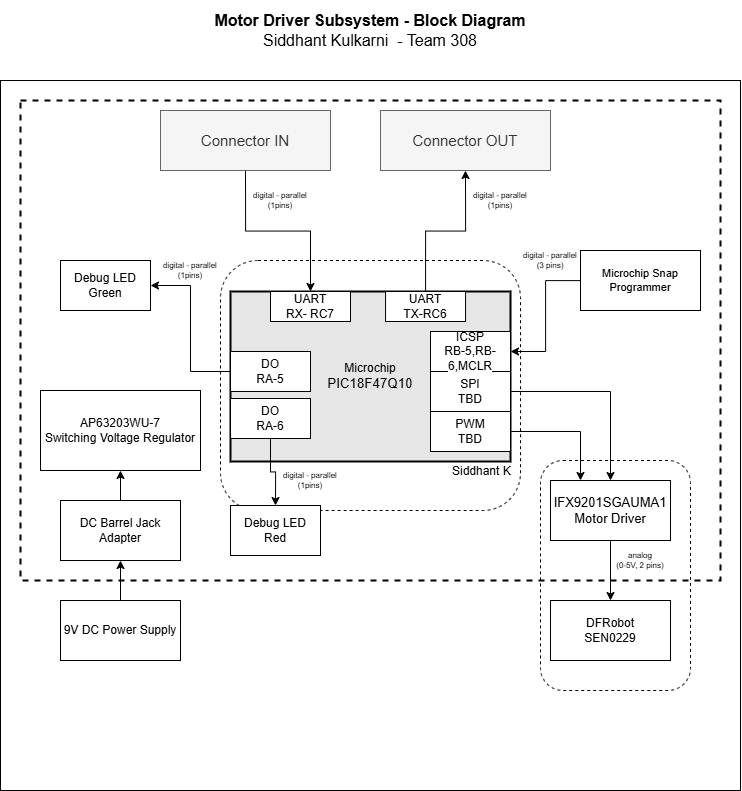

The diagram above was exported from draw.io. Its source (the exported page's mxGraphModel, read from the mxfile embedded in the PNG):
<mxGraphModel dx="1764" dy="1009" grid="1" gridSize="10" guides="0" tooltips="1" connect="1" arrows="1" fold="1" page="1" pageScale="1.5" pageWidth="1169" pageHeight="827" background="#ffffff" math="0" shadow="0">
  <root>
    <mxCell id="0" style=";html=1;" />
    <mxCell id="1" style=";html=1;" parent="0" />
    <mxCell id="aC57QmPyYTqG6Asludqg-9" value="" style="rounded=0;whiteSpace=wrap;html=1;fontSize=16;" parent="1" vertex="1">
      <mxGeometry x="580" y="170" width="740" height="710" as="geometry" />
    </mxCell>
    <mxCell id="zSoxXOAhGFOt2usmLHU0-1" value="" style="rounded=0;whiteSpace=wrap;html=1;fillColor=none;dashed=1;strokeWidth=2;" parent="1" vertex="1">
      <mxGeometry x="600" y="190" width="700" height="480" as="geometry" />
    </mxCell>
    <mxCell id="S8yp5X4-lJhxRksTFqpk-6" value="" style="rounded=1;whiteSpace=wrap;html=1;fillColor=none;dashed=1;" parent="1" vertex="1">
      <mxGeometry x="1120" y="550" width="150" height="230" as="geometry" />
    </mxCell>
    <mxCell id="9j5Bc3N9rgv02oG_bQQu-19" value="&lt;span style=&quot;background-color: rgb(255, 255, 255);&quot;&gt;IFX9201SGAUMA1&lt;/span&gt;&lt;br&gt;&lt;div&gt;&lt;span style=&quot;background-color: rgb(255, 255, 255);&quot;&gt;Motor Driver&lt;/span&gt;&lt;/div&gt;" style="rounded=0;whiteSpace=wrap;html=1;fontSize=13;" parent="1" vertex="1">
      <mxGeometry x="1130" y="570" width="120" height="60" as="geometry" />
    </mxCell>
    <mxCell id="9j5Bc3N9rgv02oG_bQQu-20" value="DFRobot&lt;div&gt;SEN0229&lt;/div&gt;" style="rounded=0;whiteSpace=wrap;html=1;" parent="1" vertex="1">
      <mxGeometry x="1130" y="690" width="120" height="60" as="geometry" />
    </mxCell>
    <mxCell id="9j5Bc3N9rgv02oG_bQQu-22" style="edgeStyle=orthogonalEdgeStyle;rounded=0;sketch=0;orthogonalLoop=1;jettySize=auto;html=1;entryX=0.5;entryY=0;entryDx=0;entryDy=0;startArrow=none;startFill=0;strokeWidth=1;" parent="1" source="9j5Bc3N9rgv02oG_bQQu-19" target="9j5Bc3N9rgv02oG_bQQu-20" edge="1">
      <mxGeometry x="30" y="40" as="geometry" />
    </mxCell>
    <mxCell id="9j5Bc3N9rgv02oG_bQQu-47" value="" style="group;strokeWidth=1;" parent="1" vertex="1" connectable="0">
      <mxGeometry x="840" y="381" width="260" height="289" as="geometry" />
    </mxCell>
    <mxCell id="9j5Bc3N9rgv02oG_bQQu-6" value="&lt;div&gt;Microchip&lt;/div&gt;&lt;div&gt;&lt;span style=&quot;font-size: 10pt ; font-family: &amp;quot;arial&amp;quot; ; font-style: normal&quot;&gt;PIC18F47Q10&lt;/span&gt;&lt;/div&gt;" style="rounded=0;whiteSpace=wrap;html=1;strokeWidth=2;fillColor=#E6E6E6;" parent="9j5Bc3N9rgv02oG_bQQu-47" vertex="1">
      <mxGeometry x="-30" width="280" height="170" as="geometry" />
    </mxCell>
    <mxCell id="9j5Bc3N9rgv02oG_bQQu-29" value="DO&lt;div&gt;RA-5&lt;/div&gt;" style="rounded=0;whiteSpace=wrap;html=1;" parent="9j5Bc3N9rgv02oG_bQQu-47" vertex="1">
      <mxGeometry x="-30" y="60" width="80" height="40" as="geometry" />
    </mxCell>
    <mxCell id="9j5Bc3N9rgv02oG_bQQu-30" value="DO&lt;div&gt;RA-6&lt;/div&gt;" style="rounded=0;whiteSpace=wrap;html=1;" parent="9j5Bc3N9rgv02oG_bQQu-47" vertex="1">
      <mxGeometry x="-30" y="107" width="80" height="40" as="geometry" />
    </mxCell>
    <mxCell id="9j5Bc3N9rgv02oG_bQQu-31" value="&lt;div&gt;SPI&lt;/div&gt;&lt;div&gt;TBD&lt;/div&gt;" style="rounded=0;whiteSpace=wrap;html=1;" parent="9j5Bc3N9rgv02oG_bQQu-47" vertex="1">
      <mxGeometry x="170" y="80" width="80" height="40" as="geometry" />
    </mxCell>
    <mxCell id="9j5Bc3N9rgv02oG_bQQu-33" value="PWM&lt;div&gt;TBD&lt;/div&gt;" style="rounded=0;whiteSpace=wrap;html=1;" parent="9j5Bc3N9rgv02oG_bQQu-47" vertex="1">
      <mxGeometry x="170" y="120" width="80" height="40" as="geometry" />
    </mxCell>
    <mxCell id="9j5Bc3N9rgv02oG_bQQu-40" value="&lt;div&gt;UART&lt;/div&gt;&lt;span style=&quot;background-color: rgb(255, 255, 255);&quot;&gt;RX- RC7&lt;/span&gt;" style="rounded=0;whiteSpace=wrap;html=1;" parent="9j5Bc3N9rgv02oG_bQQu-47" vertex="1">
      <mxGeometry x="10" width="80" height="30" as="geometry" />
    </mxCell>
    <mxCell id="aC57QmPyYTqG6Asludqg-1" value="&lt;div&gt;ICSP&lt;/div&gt;&lt;span style=&quot;background-color: rgb(255, 255, 255);&quot;&gt;RB-5,RB-6,MCLR&lt;/span&gt;" style="rounded=0;whiteSpace=wrap;html=1;" parent="9j5Bc3N9rgv02oG_bQQu-47" vertex="1">
      <mxGeometry x="170" y="40" width="80" height="40" as="geometry" />
    </mxCell>
    <mxCell id="S8yp5X4-lJhxRksTFqpk-17" value="Siddhant K" style="text;html=1;strokeColor=none;fillColor=none;align=left;verticalAlign=middle;whiteSpace=wrap;rounded=0;dashed=1;" parent="9j5Bc3N9rgv02oG_bQQu-47" vertex="1">
      <mxGeometry x="190" y="170" width="120" height="20" as="geometry" />
    </mxCell>
    <mxCell id="PETetYns5e6lvTzOZHFT-11" value="&lt;div&gt;UART&lt;/div&gt;&lt;span style=&quot;background-color: rgb(255, 255, 255);&quot;&gt;TX-RC6&lt;/span&gt;" style="rounded=0;whiteSpace=wrap;html=1;" parent="9j5Bc3N9rgv02oG_bQQu-47" vertex="1">
      <mxGeometry x="125.06" width="80" height="30" as="geometry" />
    </mxCell>
    <mxCell id="IcqLlLzZMUmfPdNKC7gk-1" value="&lt;div style=&quot;font-size: 8px&quot;&gt;digital - parallel&lt;br&gt;&lt;/div&gt;&lt;div style=&quot;font-size: 8px&quot;&gt;(1pins)&lt;/div&gt;" style="text;html=1;strokeColor=none;fillColor=none;align=center;verticalAlign=middle;whiteSpace=wrap;rounded=0;fontSize=8;rotation=0;" parent="9j5Bc3N9rgv02oG_bQQu-47" vertex="1">
      <mxGeometry x="20" y="179" width="60" height="20" as="geometry" />
    </mxCell>
    <mxCell id="S8yp5X4-lJhxRksTFqpk-14" value="" style="rounded=1;whiteSpace=wrap;html=1;fillColor=none;dashed=1;" parent="9j5Bc3N9rgv02oG_bQQu-47" vertex="1">
      <mxGeometry x="-40" y="-31" width="300" height="250" as="geometry" />
    </mxCell>
    <mxCell id="9j5Bc3N9rgv02oG_bQQu-21" style="edgeStyle=orthogonalEdgeStyle;rounded=0;sketch=0;orthogonalLoop=1;jettySize=auto;html=1;exitX=1;exitY=0.5;exitDx=0;exitDy=0;entryX=0.5;entryY=0;entryDx=0;entryDy=0;startArrow=none;startFill=0;strokeWidth=1;" parent="1" source="9j5Bc3N9rgv02oG_bQQu-31" target="9j5Bc3N9rgv02oG_bQQu-19" edge="1">
      <mxGeometry x="30" y="40" as="geometry" />
    </mxCell>
    <mxCell id="jpkk4kh-KNIoBJhRxnaC-7" value="&lt;div style=&quot;font-size: 8px&quot;&gt;analog&lt;br&gt;&lt;/div&gt;&lt;div style=&quot;font-size: 8px&quot;&gt;(0-5V, 2 pins)&lt;br&gt;&lt;/div&gt;" style="text;html=1;strokeColor=none;fillColor=none;align=center;verticalAlign=middle;whiteSpace=wrap;rounded=0;fontSize=8;rotation=0;" parent="1" vertex="1">
      <mxGeometry x="1190" y="640" width="60" height="20" as="geometry" />
    </mxCell>
    <mxCell id="apsl09oZa0I503akqb65-6" style="edgeStyle=orthogonalEdgeStyle;rounded=0;orthogonalLoop=1;jettySize=auto;html=1;exitX=0.5;exitY=0;exitDx=0;exitDy=0;entryX=0.5;entryY=1;entryDx=0;entryDy=0;" parent="1" source="J8ns3n-xOa6iXa_PQh_Z-14" target="apsl09oZa0I503akqb65-5" edge="1">
      <mxGeometry relative="1" as="geometry" />
    </mxCell>
    <mxCell id="J8ns3n-xOa6iXa_PQh_Z-14" value="9V DC Power Supply" style="rounded=0;whiteSpace=wrap;html=1;" parent="1" vertex="1">
      <mxGeometry x="640" y="690" width="120" height="60" as="geometry" />
    </mxCell>
    <mxCell id="aC57QmPyYTqG6Asludqg-8" value="&lt;div style=&quot;font-size: 16px&quot;&gt;&lt;b&gt;Motor Driver Subsystem - Block Diagram&lt;/b&gt;&lt;/div&gt;&lt;div style=&quot;font-size: 16px&quot;&gt;Siddhant Kulkarni&amp;nbsp;&lt;span style=&quot;background-color: transparent; color: light-dark(rgb(0, 0, 0), rgb(255, 255, 255));&quot;&gt;&amp;nbsp;- Team 308&lt;/span&gt;&lt;/div&gt;" style="text;html=1;strokeColor=none;fillColor=none;align=center;verticalAlign=middle;whiteSpace=wrap;rounded=0;fontSize=16;" parent="1" vertex="1">
      <mxGeometry x="620" y="90" width="660" height="60" as="geometry" />
    </mxCell>
    <mxCell id="aC57QmPyYTqG6Asludqg-13" style="edgeStyle=orthogonalEdgeStyle;rounded=0;orthogonalLoop=1;jettySize=auto;html=1;entryX=1;entryY=0.5;entryDx=0;entryDy=0;startArrow=none;startFill=0;endArrow=classic;fontSize=11;strokeWidth=1;sketch=0;" parent="1" source="aC57QmPyYTqG6Asludqg-10" target="aC57QmPyYTqG6Asludqg-1" edge="1">
      <mxGeometry relative="1" as="geometry" />
    </mxCell>
    <mxCell id="aC57QmPyYTqG6Asludqg-10" value="Microchip Snap Programmer" style="rounded=0;whiteSpace=wrap;html=1;fontSize=11;" parent="1" vertex="1">
      <mxGeometry x="1160" y="340" width="120" height="60" as="geometry" />
    </mxCell>
    <mxCell id="qvk3YT8bBgQgHgqkpW-t-2" value="&lt;div style=&quot;font-size: 8px&quot;&gt;digital - parallel&lt;br&gt;&lt;/div&gt;&lt;div style=&quot;font-size: 8px&quot;&gt;(3 pins)&lt;/div&gt;" style="text;html=1;strokeColor=none;fillColor=none;align=center;verticalAlign=middle;whiteSpace=wrap;rounded=0;fontSize=8;rotation=0;" parent="1" vertex="1">
      <mxGeometry x="1100" y="340" width="60" height="20" as="geometry" />
    </mxCell>
    <mxCell id="S8yp5X4-lJhxRksTFqpk-12" style="edgeStyle=orthogonalEdgeStyle;rounded=0;orthogonalLoop=1;jettySize=auto;html=1;exitX=1;exitY=0.5;exitDx=0;exitDy=0;entryX=0.25;entryY=0;entryDx=0;entryDy=0;" parent="1" source="9j5Bc3N9rgv02oG_bQQu-33" target="9j5Bc3N9rgv02oG_bQQu-19" edge="1">
      <mxGeometry relative="1" as="geometry">
        <mxPoint x="1090" y="503" as="sourcePoint" />
        <mxPoint x="1127.5" y="512" as="targetPoint" />
      </mxGeometry>
    </mxCell>
    <mxCell id="PETetYns5e6lvTzOZHFT-17" style="edgeStyle=orthogonalEdgeStyle;rounded=0;orthogonalLoop=1;jettySize=auto;html=1;exitX=0.5;exitY=1;exitDx=0;exitDy=0;entryX=0.5;entryY=0;entryDx=0;entryDy=0;" parent="1" source="PETetYns5e6lvTzOZHFT-15" target="9j5Bc3N9rgv02oG_bQQu-40" edge="1">
      <mxGeometry relative="1" as="geometry" />
    </mxCell>
    <mxCell id="PETetYns5e6lvTzOZHFT-15" value="&lt;font style=&quot;font-size: 15px;&quot;&gt;Connector IN&lt;/font&gt;" style="rounded=0;whiteSpace=wrap;html=1;fillColor=#f5f5f5;fontColor=#333333;strokeColor=#666666;" parent="1" vertex="1">
      <mxGeometry x="740" y="200" width="170" height="60" as="geometry" />
    </mxCell>
    <mxCell id="PETetYns5e6lvTzOZHFT-16" value="&lt;font style=&quot;font-size: 15px;&quot;&gt;Connector OUT&lt;/font&gt;" style="rounded=0;whiteSpace=wrap;html=1;fillColor=#f5f5f5;fontColor=#333333;strokeColor=#666666;" parent="1" vertex="1">
      <mxGeometry x="960" y="200" width="170" height="60" as="geometry" />
    </mxCell>
    <mxCell id="PETetYns5e6lvTzOZHFT-18" style="edgeStyle=orthogonalEdgeStyle;rounded=0;orthogonalLoop=1;jettySize=auto;html=1;exitX=0.5;exitY=0;exitDx=0;exitDy=0;entryX=0.5;entryY=1;entryDx=0;entryDy=0;" parent="1" source="PETetYns5e6lvTzOZHFT-11" target="PETetYns5e6lvTzOZHFT-16" edge="1">
      <mxGeometry relative="1" as="geometry" />
    </mxCell>
    <mxCell id="apsl09oZa0I503akqb65-8" style="edgeStyle=orthogonalEdgeStyle;rounded=0;orthogonalLoop=1;jettySize=auto;html=1;exitX=0.5;exitY=0;exitDx=0;exitDy=0;" parent="1" source="apsl09oZa0I503akqb65-5" target="apsl09oZa0I503akqb65-7" edge="1">
      <mxGeometry relative="1" as="geometry" />
    </mxCell>
    <mxCell id="apsl09oZa0I503akqb65-5" value="DC Barrel Jack Adapter" style="rounded=0;whiteSpace=wrap;html=1;" parent="1" vertex="1">
      <mxGeometry x="640" y="590" width="120" height="60" as="geometry" />
    </mxCell>
    <mxCell id="apsl09oZa0I503akqb65-7" value="AP63203WU-7&lt;br&gt;&lt;div&gt;Switching Voltage Regulator&lt;/div&gt;" style="rounded=0;whiteSpace=wrap;html=1;" parent="1" vertex="1">
      <mxGeometry x="620" y="480" width="160" height="80" as="geometry" />
    </mxCell>
    <mxCell id="apsl09oZa0I503akqb65-9" value="Debug LED&lt;div&gt;Red&lt;/div&gt;" style="rounded=0;whiteSpace=wrap;html=1;" parent="1" vertex="1">
      <mxGeometry x="810" y="595" width="90" height="50" as="geometry" />
    </mxCell>
    <mxCell id="apsl09oZa0I503akqb65-10" value="Debug LED&lt;br&gt;Green" style="rounded=0;whiteSpace=wrap;html=1;" parent="1" vertex="1">
      <mxGeometry x="640" y="350" width="90" height="50" as="geometry" />
    </mxCell>
    <mxCell id="apsl09oZa0I503akqb65-11" style="edgeStyle=orthogonalEdgeStyle;rounded=0;orthogonalLoop=1;jettySize=auto;html=1;exitX=0.5;exitY=1;exitDx=0;exitDy=0;entryX=0.5;entryY=0;entryDx=0;entryDy=0;" parent="1" source="9j5Bc3N9rgv02oG_bQQu-30" target="apsl09oZa0I503akqb65-9" edge="1">
      <mxGeometry relative="1" as="geometry" />
    </mxCell>
    <mxCell id="apsl09oZa0I503akqb65-12" style="edgeStyle=orthogonalEdgeStyle;rounded=0;orthogonalLoop=1;jettySize=auto;html=1;exitX=0;exitY=0.5;exitDx=0;exitDy=0;entryX=1;entryY=0.5;entryDx=0;entryDy=0;" parent="1" source="9j5Bc3N9rgv02oG_bQQu-29" target="apsl09oZa0I503akqb65-10" edge="1">
      <mxGeometry relative="1" as="geometry" />
    </mxCell>
    <mxCell id="IcqLlLzZMUmfPdNKC7gk-2" value="&lt;div style=&quot;font-size: 8px&quot;&gt;digital - parallel&lt;br&gt;&lt;/div&gt;&lt;div style=&quot;font-size: 8px&quot;&gt;(1pins)&lt;/div&gt;" style="text;html=1;strokeColor=none;fillColor=none;align=center;verticalAlign=middle;whiteSpace=wrap;rounded=0;fontSize=8;rotation=0;" parent="1" vertex="1">
      <mxGeometry x="740" y="350" width="60" height="20" as="geometry" />
    </mxCell>
    <mxCell id="IcqLlLzZMUmfPdNKC7gk-4" value="&lt;div style=&quot;font-size: 8px&quot;&gt;digital - parallel&lt;br&gt;&lt;/div&gt;&lt;div style=&quot;font-size: 8px&quot;&gt;(1pins)&lt;/div&gt;" style="text;html=1;strokeColor=none;fillColor=none;align=center;verticalAlign=middle;whiteSpace=wrap;rounded=0;fontSize=8;rotation=0;" parent="1" vertex="1">
      <mxGeometry x="830" y="280" width="60" height="20" as="geometry" />
    </mxCell>
    <mxCell id="IcqLlLzZMUmfPdNKC7gk-5" value="&lt;div style=&quot;font-size: 8px&quot;&gt;digital - parallel&lt;br&gt;&lt;/div&gt;&lt;div style=&quot;font-size: 8px&quot;&gt;(1pins)&lt;/div&gt;" style="text;html=1;strokeColor=none;fillColor=none;align=center;verticalAlign=middle;whiteSpace=wrap;rounded=0;fontSize=8;rotation=0;" parent="1" vertex="1">
      <mxGeometry x="1050" y="280" width="60" height="20" as="geometry" />
    </mxCell>
  </root>
</mxGraphModel>